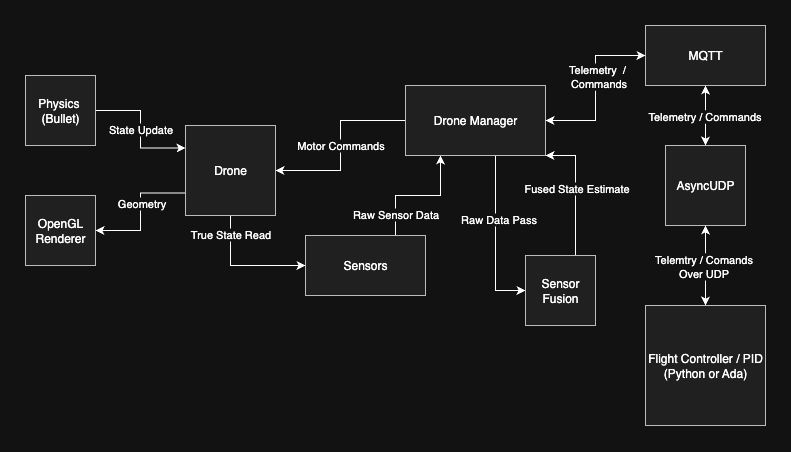

The diagram above was exported from draw.io. Its source (the exported page's mxGraphModel, read from the mxfile embedded in the PNG):
<mxGraphModel dx="1411" dy="984" grid="1" gridSize="10" guides="1" tooltips="1" connect="1" arrows="1" fold="1" page="1" pageScale="1" pageWidth="900" pageHeight="1600" background="#ffffff" math="0" shadow="0">
  <root>
    <mxCell id="0" />
    <mxCell id="1" parent="0" />
    <mxCell id="UhoUEqd7sY20KT2rZ17q-56" value="Motor Commands" style="edgeStyle=orthogonalEdgeStyle;rounded=0;orthogonalLoop=1;jettySize=auto;html=1;exitX=0;exitY=0.5;exitDx=0;exitDy=0;entryX=1;entryY=0.5;entryDx=0;entryDy=0;" edge="1" parent="1" source="UhoUEqd7sY20KT2rZ17q-18" target="UhoUEqd7sY20KT2rZ17q-20">
      <mxGeometry relative="1" as="geometry" />
    </mxCell>
    <mxCell id="UhoUEqd7sY20KT2rZ17q-63" style="edgeStyle=elbowEdgeStyle;rounded=0;orthogonalLoop=1;jettySize=auto;html=1;exitX=0.75;exitY=1;exitDx=0;exitDy=0;entryX=0;entryY=0.5;entryDx=0;entryDy=0;" edge="1" parent="1" source="UhoUEqd7sY20KT2rZ17q-18" target="UhoUEqd7sY20KT2rZ17q-24">
      <mxGeometry relative="1" as="geometry">
        <mxPoint x="540" y="320" as="targetPoint" />
        <Array as="points">
          <mxPoint x="530" y="280" />
          <mxPoint x="550" y="260" />
        </Array>
      </mxGeometry>
    </mxCell>
    <mxCell id="UhoUEqd7sY20KT2rZ17q-65" value="Raw Data Pass" style="edgeLabel;html=1;align=center;verticalAlign=middle;resizable=0;points=[];" vertex="1" connectable="0" parent="UhoUEqd7sY20KT2rZ17q-63">
      <mxGeometry x="0.2585" y="2" relative="1" as="geometry">
        <mxPoint y="-35" as="offset" />
      </mxGeometry>
    </mxCell>
    <mxCell id="UhoUEqd7sY20KT2rZ17q-18" value="Drone Manager" style="rounded=0;whiteSpace=wrap;html=1;fillColor=#eeeeee;strokeColor=#36393d;" vertex="1" parent="1">
      <mxGeometry x="440" y="100" width="140" height="70" as="geometry" />
    </mxCell>
    <mxCell id="UhoUEqd7sY20KT2rZ17q-46" style="edgeStyle=orthogonalEdgeStyle;rounded=0;orthogonalLoop=1;jettySize=auto;html=1;exitX=0;exitY=0.75;exitDx=0;exitDy=0;entryX=1;entryY=0.5;entryDx=0;entryDy=0;" edge="1" parent="1" source="UhoUEqd7sY20KT2rZ17q-20" target="UhoUEqd7sY20KT2rZ17q-23">
      <mxGeometry relative="1" as="geometry" />
    </mxCell>
    <mxCell id="UhoUEqd7sY20KT2rZ17q-71" value="Geometry" style="edgeLabel;html=1;align=center;verticalAlign=middle;resizable=0;points=[];" vertex="1" connectable="0" parent="UhoUEqd7sY20KT2rZ17q-46">
      <mxGeometry x="-0.1479" relative="1" as="geometry">
        <mxPoint as="offset" />
      </mxGeometry>
    </mxCell>
    <mxCell id="UhoUEqd7sY20KT2rZ17q-57" value="True State Read" style="edgeStyle=orthogonalEdgeStyle;rounded=0;orthogonalLoop=1;jettySize=auto;html=1;exitX=0.5;exitY=1;exitDx=0;exitDy=0;entryX=0;entryY=0.5;entryDx=0;entryDy=0;" edge="1" parent="1" source="UhoUEqd7sY20KT2rZ17q-20" target="UhoUEqd7sY20KT2rZ17q-37">
      <mxGeometry x="-0.7037" relative="1" as="geometry">
        <mxPoint as="offset" />
      </mxGeometry>
    </mxCell>
    <mxCell id="UhoUEqd7sY20KT2rZ17q-20" value="Drone" style="whiteSpace=wrap;html=1;aspect=fixed;fillColor=#eeeeee;strokeColor=#36393d;" vertex="1" parent="1">
      <mxGeometry x="220" y="140" width="90" height="90" as="geometry" />
    </mxCell>
    <mxCell id="UhoUEqd7sY20KT2rZ17q-34" value="State Update" style="edgeStyle=orthogonalEdgeStyle;rounded=0;orthogonalLoop=1;jettySize=auto;html=1;exitX=1;exitY=0.5;exitDx=0;exitDy=0;entryX=0;entryY=0.25;entryDx=0;entryDy=0;" edge="1" parent="1" source="UhoUEqd7sY20KT2rZ17q-22" target="UhoUEqd7sY20KT2rZ17q-20">
      <mxGeometry relative="1" as="geometry" />
    </mxCell>
    <mxCell id="UhoUEqd7sY20KT2rZ17q-22" value="Physics&amp;nbsp;&lt;div&gt;(Bullet)&lt;/div&gt;" style="whiteSpace=wrap;html=1;aspect=fixed;fillColor=#eeeeee;strokeColor=#36393d;" vertex="1" parent="1">
      <mxGeometry x="60" y="90" width="70" height="70" as="geometry" />
    </mxCell>
    <mxCell id="UhoUEqd7sY20KT2rZ17q-23" value="OpenGL&lt;div&gt;Renderer&lt;/div&gt;" style="whiteSpace=wrap;html=1;aspect=fixed;fillColor=#eeeeee;strokeColor=#36393d;" vertex="1" parent="1">
      <mxGeometry x="60" y="210" width="70" height="70" as="geometry" />
    </mxCell>
    <mxCell id="UhoUEqd7sY20KT2rZ17q-64" style="edgeStyle=orthogonalEdgeStyle;rounded=0;orthogonalLoop=1;jettySize=auto;html=1;exitX=0.75;exitY=0;exitDx=0;exitDy=0;entryX=1;entryY=1;entryDx=0;entryDy=0;" edge="1" parent="1" source="UhoUEqd7sY20KT2rZ17q-24" target="UhoUEqd7sY20KT2rZ17q-18">
      <mxGeometry relative="1" as="geometry">
        <Array as="points">
          <mxPoint x="610" y="290" />
        </Array>
      </mxGeometry>
    </mxCell>
    <mxCell id="UhoUEqd7sY20KT2rZ17q-66" value="Fused State Estimate" style="edgeLabel;html=1;align=center;verticalAlign=middle;resizable=0;points=[];" vertex="1" connectable="0" parent="UhoUEqd7sY20KT2rZ17q-64">
      <mxGeometry x="0.3959" y="-3" relative="1" as="geometry">
        <mxPoint x="-3" y="10" as="offset" />
      </mxGeometry>
    </mxCell>
    <mxCell id="UhoUEqd7sY20KT2rZ17q-24" value="Sensor Fusion" style="whiteSpace=wrap;html=1;aspect=fixed;fillColor=#eeeeee;strokeColor=#36393d;" vertex="1" parent="1">
      <mxGeometry x="560" y="270" width="70" height="70" as="geometry" />
    </mxCell>
    <mxCell id="UhoUEqd7sY20KT2rZ17q-26" value="MQTT" style="rounded=0;whiteSpace=wrap;html=1;fillColor=#eeeeee;strokeColor=#36393d;" vertex="1" parent="1">
      <mxGeometry x="680" y="40" width="120" height="60" as="geometry" />
    </mxCell>
    <mxCell id="UhoUEqd7sY20KT2rZ17q-28" value="AsyncUDP" style="whiteSpace=wrap;html=1;aspect=fixed;fillColor=#eeeeee;strokeColor=#36393d;" vertex="1" parent="1">
      <mxGeometry x="700" y="160" width="80" height="80" as="geometry" />
    </mxCell>
    <mxCell id="UhoUEqd7sY20KT2rZ17q-29" value="Flight Controller / PID&lt;div&gt;(Python or Ada)&lt;/div&gt;" style="whiteSpace=wrap;html=1;aspect=fixed;fillColor=#eeeeee;strokeColor=#36393d;" vertex="1" parent="1">
      <mxGeometry x="680" y="320" width="120" height="120" as="geometry" />
    </mxCell>
    <mxCell id="UhoUEqd7sY20KT2rZ17q-36" value="" style="endArrow=classic;startArrow=classic;html=1;rounded=0;entryX=0.5;entryY=1;entryDx=0;entryDy=0;exitX=0.5;exitY=0;exitDx=0;exitDy=0;" edge="1" parent="1" source="UhoUEqd7sY20KT2rZ17q-29" target="UhoUEqd7sY20KT2rZ17q-28">
      <mxGeometry width="50" height="50" relative="1" as="geometry">
        <mxPoint x="680" y="570" as="sourcePoint" />
        <mxPoint x="730" y="520" as="targetPoint" />
      </mxGeometry>
    </mxCell>
    <mxCell id="UhoUEqd7sY20KT2rZ17q-70" value="Telemtry /&amp;nbsp;&lt;span style=&quot;background-color: light-dark(#ffffff, var(--ge-dark-color, #121212)); color: light-dark(rgb(0, 0, 0), rgb(255, 255, 255));&quot;&gt;Comands&lt;/span&gt;&lt;div&gt;Over UDP&lt;/div&gt;" style="edgeLabel;html=1;align=center;verticalAlign=middle;resizable=0;points=[];" vertex="1" connectable="0" parent="UhoUEqd7sY20KT2rZ17q-36">
      <mxGeometry x="0.4057" y="5" relative="1" as="geometry">
        <mxPoint x="2" y="16" as="offset" />
      </mxGeometry>
    </mxCell>
    <mxCell id="UhoUEqd7sY20KT2rZ17q-58" value="Raw Sensor Data" style="edgeStyle=orthogonalEdgeStyle;rounded=0;orthogonalLoop=1;jettySize=auto;html=1;exitX=0.75;exitY=0;exitDx=0;exitDy=0;entryX=0.25;entryY=1;entryDx=0;entryDy=0;" edge="1" parent="1" source="UhoUEqd7sY20KT2rZ17q-37" target="UhoUEqd7sY20KT2rZ17q-18">
      <mxGeometry x="-0.6522" relative="1" as="geometry">
        <mxPoint as="offset" />
      </mxGeometry>
    </mxCell>
    <mxCell id="UhoUEqd7sY20KT2rZ17q-37" value="Sensors" style="rounded=0;whiteSpace=wrap;html=1;fillColor=#eeeeee;strokeColor=#36393d;" vertex="1" parent="1">
      <mxGeometry x="340" y="250" width="120" height="60" as="geometry" />
    </mxCell>
    <mxCell id="UhoUEqd7sY20KT2rZ17q-60" value="" style="endArrow=classic;startArrow=classic;html=1;rounded=0;exitX=1;exitY=0.5;exitDx=0;exitDy=0;entryX=0;entryY=0.5;entryDx=0;entryDy=0;edgeStyle=orthogonalEdgeStyle;" edge="1" parent="1" source="UhoUEqd7sY20KT2rZ17q-18" target="UhoUEqd7sY20KT2rZ17q-26">
      <mxGeometry width="50" height="50" relative="1" as="geometry">
        <mxPoint x="570" y="100" as="sourcePoint" />
        <mxPoint x="620" y="50" as="targetPoint" />
      </mxGeometry>
    </mxCell>
    <mxCell id="UhoUEqd7sY20KT2rZ17q-67" value="Telemetry&amp;nbsp; /&amp;nbsp;&lt;div&gt;&lt;span style=&quot;background-color: light-dark(#ffffff, var(--ge-dark-color, #121212)); color: light-dark(rgb(0, 0, 0), rgb(255, 255, 255));&quot;&gt;Commands&lt;/span&gt;&lt;/div&gt;" style="edgeLabel;html=1;align=center;verticalAlign=middle;resizable=0;points=[];" vertex="1" connectable="0" parent="UhoUEqd7sY20KT2rZ17q-60">
      <mxGeometry x="0.1398" y="-2" relative="1" as="geometry">
        <mxPoint as="offset" />
      </mxGeometry>
    </mxCell>
    <mxCell id="UhoUEqd7sY20KT2rZ17q-62" value="" style="endArrow=classic;startArrow=classic;html=1;rounded=0;entryX=0.5;entryY=1;entryDx=0;entryDy=0;exitX=0.5;exitY=0;exitDx=0;exitDy=0;edgeStyle=orthogonalEdgeStyle;" edge="1" parent="1" source="UhoUEqd7sY20KT2rZ17q-28" target="UhoUEqd7sY20KT2rZ17q-26">
      <mxGeometry width="50" height="50" relative="1" as="geometry">
        <mxPoint x="720" y="160" as="sourcePoint" />
        <mxPoint x="770" y="110" as="targetPoint" />
      </mxGeometry>
    </mxCell>
    <mxCell id="UhoUEqd7sY20KT2rZ17q-69" value="Telemetry /&amp;nbsp;&lt;span style=&quot;background-color: light-dark(#ffffff, var(--ge-dark-color, #121212)); color: light-dark(rgb(0, 0, 0), rgb(255, 255, 255));&quot;&gt;Commands&lt;/span&gt;" style="edgeLabel;html=1;align=center;verticalAlign=middle;resizable=0;points=[];" vertex="1" connectable="0" parent="UhoUEqd7sY20KT2rZ17q-62">
      <mxGeometry x="-0.0222" y="2" relative="1" as="geometry">
        <mxPoint as="offset" />
      </mxGeometry>
    </mxCell>
  </root>
</mxGraphModel>